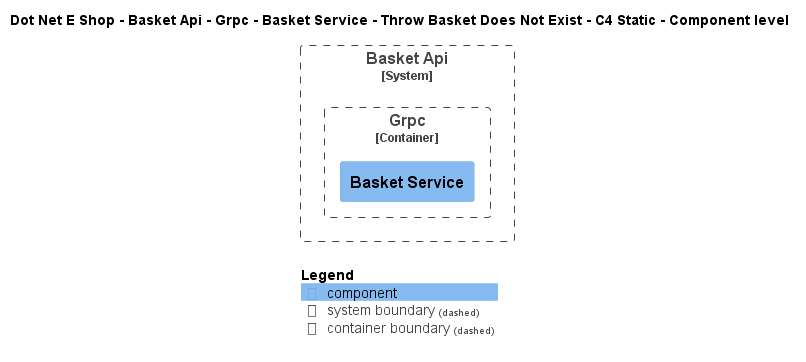

The diagram above was rendered by PlantUML. Its source (embedded in the PNG):
@startuml
!include ..\..\..\..\..\..\..\..\..\.c4s\C4_Component.puml

AddElementTag("c4interflow:lifecycle:new", $bgColor=green, $fontColor=#ffffff, $borderColor=green, $shadowing="False")
AddElementTag("c4interflow:lifecycle:changed", $bgColor=orange, $fontColor=#ffffff, $borderColor=orange, $shadowing="False")
AddElementTag("c4interflow:lifecycle:removed", $bgColor=red, $fontColor=#ffffff, $borderColor=red, $shadowing="False")

AddRelTag("c4interflow:lifecycle:new", $textColor=green, $lineColor=green)
AddRelTag("c4interflow:lifecycle:changed", $textColor=orange, $lineColor=orange)
AddRelTag("c4interflow:lifecycle:removed", $textColor=red, $lineColor=red)

SHOW_PERSON_PORTRAIT()
LAYOUT_TOP_DOWN()

skinparam linetype polyline

title Dot Net E Shop - Basket Api - Grpc - Basket Service - Throw Basket Does Not Exist - C4 Static - Component level


System_Boundary(DotNetEShop.SoftwareSystems.BasketApi, "Basket Api") {
    
Container_Boundary(DotNetEShop.SoftwareSystems.BasketApi.Containers.Grpc, "Grpc") {
    Component(DotNetEShop.SoftwareSystems.BasketApi.Containers.Grpc.Components.BasketService, "Basket Service", "", "")
}
}



SHOW_LEGEND()
@enduml